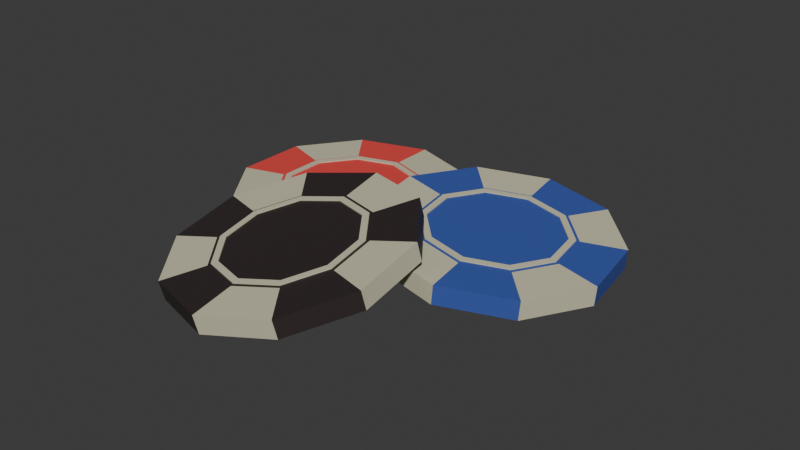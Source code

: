 # Source: poker_chips.blend  (saved by Blender 5.1.29; exported with 4.5.12 LTS)
import bpy
from mathutils import Matrix  # noqa: F401  (used for matrix-valued properties, if any)

bpy.ops.wm.read_factory_settings(use_empty=True)
scene = bpy.context.scene
scene.name = 'Scene'

# ---- collections
col_collection = bpy.data.collections.new('Collection'); scene.collection.children.link(col_collection)

# ---- materials (node trees are filled in below, after node groups)
mat_material_004 = bpy.data.materials.new('Material.004')
mat_material_003 = bpy.data.materials.new('Material.003')
mat_material_006 = bpy.data.materials.new('Material.006')
mat_material_005 = bpy.data.materials.new('Material.005')
mat_material_008 = bpy.data.materials.new('Material.008')
mat_material_007 = bpy.data.materials.new('Material.007')

# ---- material node trees
mat_material_004.use_nodes = True; mat_material_004.node_tree.nodes.clear()
_N = mat_material_004.node_tree.nodes; _L = mat_material_004.node_tree.links
n0 = _N.new('ShaderNodeBsdfPrincipled'); n0.name = 'Principled BSDF'; n0.location = (-200, 100)
n0.inputs[0].default_value = (0.6211, 0.589, 0.4184, 1.0)
n0.inputs[2].default_value = 0.5615
n1 = _N.new('ShaderNodeOutputMaterial'); n1.name = 'Material Output'; n1.location = (200, 100)
_L.new(n0.outputs[0], n1.inputs[0])
n1.is_active_output = True
mat_material_003.use_nodes = True; mat_material_003.node_tree.nodes.clear()
_N = mat_material_003.node_tree.nodes; _L = mat_material_003.node_tree.links
n0 = _N.new('ShaderNodeBsdfPrincipled'); n0.name = 'Principled BSDF'; n0.location = (-200, 100)
n0.inputs[0].default_value = (0.8, 0.06659, 0.06157, 1.0)
n0.inputs[2].default_value = 0.5923
n1 = _N.new('ShaderNodeOutputMaterial'); n1.name = 'Material Output'; n1.location = (200, 100)
_L.new(n0.outputs[0], n1.inputs[0])
n1.is_active_output = True
mat_material_006.use_nodes = True; mat_material_006.node_tree.nodes.clear()
_N = mat_material_006.node_tree.nodes; _L = mat_material_006.node_tree.links
n0 = _N.new('ShaderNodeBsdfPrincipled'); n0.name = 'Principled BSDF'; n0.location = (-200, 100)
n0.inputs[0].default_value = (0.6211, 0.589, 0.4184, 1.0)
n0.inputs[2].default_value = 0.6231
n1 = _N.new('ShaderNodeOutputMaterial'); n1.name = 'Material Output'; n1.location = (200, 100)
_L.new(n0.outputs[0], n1.inputs[0])
n1.is_active_output = True
mat_material_005.use_nodes = True; mat_material_005.node_tree.nodes.clear()
_N = mat_material_005.node_tree.nodes; _L = mat_material_005.node_tree.links
n0 = _N.new('ShaderNodeBsdfPrincipled'); n0.name = 'Principled BSDF'; n0.location = (-200, 100)
n0.inputs[0].default_value = (0.04388, 0.0928, 0.3825, 1.0)
n0.inputs[2].default_value = 0.6077
n1 = _N.new('ShaderNodeOutputMaterial'); n1.name = 'Material Output'; n1.location = (200, 100)
_L.new(n0.outputs[0], n1.inputs[0])
n1.is_active_output = True
mat_material_008.use_nodes = True; mat_material_008.node_tree.nodes.clear()
_N = mat_material_008.node_tree.nodes; _L = mat_material_008.node_tree.links
n0 = _N.new('ShaderNodeBsdfPrincipled'); n0.name = 'Principled BSDF'; n0.location = (-200, 100)
n0.inputs[0].default_value = (0.6211, 0.589, 0.4184, 1.0)
n1 = _N.new('ShaderNodeOutputMaterial'); n1.name = 'Material Output'; n1.location = (200, 100)
_L.new(n0.outputs[0], n1.inputs[0])
n1.is_active_output = True
mat_material_007.use_nodes = True; mat_material_007.node_tree.nodes.clear()
_N = mat_material_007.node_tree.nodes; _L = mat_material_007.node_tree.links
n0 = _N.new('ShaderNodeBsdfPrincipled'); n0.name = 'Principled BSDF'; n0.location = (-200, 100)
n0.inputs[0].default_value = (0.03003, 0.02152, 0.02042, 1.0)
n0.inputs[2].default_value = 0.5923
n1 = _N.new('ShaderNodeOutputMaterial'); n1.name = 'Material Output'; n1.location = (200, 100)
_L.new(n0.outputs[0], n1.inputs[0])
n1.is_active_output = True

# ---- world
world_world = bpy.data.worlds.new('World'); scene.world = world_world
world_world.use_nodes = True; world_world.node_tree.nodes.clear()
_N = world_world.node_tree.nodes; _L = world_world.node_tree.links
n0 = _N.new('ShaderNodeOutputWorld'); n0.name = 'World Output'; n0.location = (200, 100)
n1 = _N.new('ShaderNodeBackground'); n1.name = 'Background'; n1.location = (-200, 100)
n1.inputs[0].default_value = (0.05088, 0.05088, 0.05088, 1.0)
_L.new(n1.outputs[0], n0.inputs[0])
n0.is_active_output = True
world_world.color = (0.05088, 0.05088, 0.05088)
world_world.sun_shadow_jitter_overblur = 0.0

# ---- meshes
me_cylinder_001 = bpy.data.meshes.new('Cylinder.001')
me_cylinder_001.from_pydata([(0.0, 1.0, -1.0), (0.5878, 0.809, -1.0), (0.9511, 0.309, -1.0), (0.9511, -0.309, -1.0), (0.5878, -0.809, -1.0), (0.0, -1.0, -1.0), (-0.5878, -0.809, -1.0), (-0.9511, -0.309, -1.0), (-0.9511, 0.309, -1.0), (-0.5878, 0.809, -1.0), (0.0, 1.0, -11.97), (0.5878, 0.809, -11.97), (0.9511, 0.309, -11.97), (0.9511, -0.309, -11.97), (0.5878, -0.809, -11.97), (0.0, -1.0, -11.97), (-0.5878, -0.809, -11.97), (-0.9511, -0.309, -11.97), (-0.9511, 0.309, -11.97), (-0.5878, 0.809, -11.97), (0.0, 1.102, -1.019), (0.6477, 0.8915, -1.019), (1.048, 0.3405, -1.019), (1.048, -0.3405, -1.019), (0.6477, -0.8915, -1.019), (0.0, -1.102, -1.019), (-0.6477, -0.8915, -1.019), (-1.048, -0.3405, -1.019), (-1.048, 0.3405, -1.019), (-0.6477, 0.8915, -1.019), (0.6477, 0.8915, -11.95), (1.048, 0.3405, -11.95), (0.0, 1.102, -11.95), (1.048, -0.3405, -11.95), (0.6477, -0.8915, -11.95), (0.0, -1.102, -11.95), (-0.6477, -0.8915, -11.95), (-1.048, -0.3405, -11.95), (-1.048, 0.3405, -11.95), (-0.6477, 0.8915, -11.95), (0.0, 1.817, -11.82), (0.0, 1.817, -1.537), (1.068, 1.47, -11.82), (1.068, 1.47, -1.537), (1.728, 0.5615, -11.82), (1.728, 0.5615, -1.537), (1.728, -0.5615, -11.82), (1.728, -0.5615, -1.537), (1.068, -1.47, -11.82), (1.068, -1.47, -1.537), (0.0, -1.817, -11.82), (0.0, -1.817, -1.537), (-1.068, -1.47, -11.82), (-1.068, -1.47, -1.537), (-1.728, -0.5615, -11.82), (-1.728, -0.5615, -1.537), (-1.728, 0.5615, -11.82), (-1.728, 0.5615, -1.537), (-1.068, 1.47, -11.82), (-1.068, 1.47, -1.537), (0.6832, -0.9279, -1.537), (0.01177, -1.15, -1.537), (-0.6745, -0.9328, -1.537), (-1.089, -0.3651, -1.537), (-1.094, 0.3508, -1.537), (-0.6745, 0.9285, -1.537), (0.001894, 1.151, -1.537), (0.6734, 0.9334, -1.537), (1.097, -0.3545, -1.537), (1.097, 0.3587, -1.537), (1.095, -0.3587, -11.82), (1.092, 0.3579, -11.82), (0.6701, 0.9236, -11.82), (0.001562, 1.146, -11.82), (-0.6746, 0.9257, -11.82), (-1.089, 0.348, -11.82), (-1.084, -0.363, -11.82), (-0.6795, -0.9258, -11.82), (0.001836, -1.148, -11.82), (0.6684, -0.9258, -11.82), (0.0, 1.817, -11.82), (0.0, 1.817, -1.537), (1.068, 1.47, -11.82), (1.068, 1.47, -1.537), (1.728, 0.5615, -11.82), (1.728, 0.5615, -1.537), (1.728, -0.5615, -11.82), (1.728, -0.5615, -1.537), (1.068, -1.47, -11.82), (1.068, -1.47, -1.537), (0.0, -1.817, -11.82), (0.0, -1.817, -1.537), (-1.068, -1.47, -11.82), (-1.068, -1.47, -1.537), (-1.728, -0.5615, -11.82), (-1.728, -0.5615, -1.537), (-1.728, 0.5615, -11.82), (-1.728, 0.5615, -1.537), (-1.068, 1.47, -11.82), (-1.068, 1.47, -1.537), (0.6832, -0.9279, -1.537), (0.01177, -1.15, -1.537), (-0.6745, -0.9328, -1.537), (-1.089, -0.3651, -1.537), (-1.094, 0.3508, -1.537), (-0.6745, 0.9285, -1.537), (0.001894, 1.151, -1.537), (0.6734, 0.9334, -1.537), (1.097, -0.3545, -1.537), (1.097, 0.3587, -1.537), (1.095, -0.3587, -11.82), (1.092, 0.3579, -11.82), (0.6701, 0.9236, -11.82), (0.001562, 1.146, -11.82), (-0.6746, 0.9257, -11.82), (-1.089, 0.348, -11.82), (-1.084, -0.363, -11.82), (-0.6795, -0.9258, -11.82), (0.001836, -1.148, -11.82), (0.6684, -0.9258, -11.82)], [], [(6, 16, 17, 7), (1, 11, 12, 2), (4, 14, 15, 5), (9, 19, 10, 0), (2, 12, 13, 3), (7, 17, 18, 8), (0, 10, 11, 1), (5, 15, 16, 6), (3, 13, 14, 4), (8, 18, 19, 9), (26, 27, 37, 36), (21, 22, 31, 30), (24, 25, 35, 34), (29, 20, 32, 39), (22, 23, 33, 31), (27, 28, 38, 37), (20, 21, 30, 32), (25, 26, 36, 35), (23, 24, 34, 33), (28, 29, 39, 38), (4, 5, 25, 24), (18, 17, 37, 38), (11, 10, 32, 30), (5, 6, 26, 25), (19, 18, 38, 39), (12, 11, 30, 31), (6, 7, 27, 26), (10, 19, 39, 32), (13, 12, 31, 33), (7, 8, 28, 27), (0, 1, 21, 20), (14, 13, 33, 34), (8, 9, 29, 28), (1, 2, 22, 21), (15, 14, 34, 35), (9, 0, 20, 29), (2, 3, 23, 22), (16, 15, 35, 36), (3, 4, 24, 23), (17, 16, 36, 37), (40, 41, 43, 42), (44, 45, 47, 46), (48, 49, 51, 50), (52, 53, 55, 54), (56, 57, 59, 58), (49, 60, 61, 51), (53, 62, 63, 55), (57, 64, 65, 59), (41, 66, 67, 43), (45, 69, 68, 47), (46, 70, 71, 44), (42, 72, 73, 40), (58, 74, 75, 56), (54, 76, 77, 52), (50, 78, 79, 48), (82, 83, 85, 84), (86, 87, 89, 88), (90, 91, 93, 92), (94, 95, 97, 96), (83, 107, 106, 81, 99, 105, 104, 97, 95, 103, 102, 93, 91, 101, 100, 89, 87, 108, 109, 85), (98, 99, 81, 80), (80, 113, 112, 82, 84, 111, 110, 86, 88, 119, 118, 90, 92, 117, 116, 94, 96, 115, 114, 98)])
me_cylinder_001.polygons.foreach_set('material_index', [0, 0, 0, 0, 0, 0, 0, 0, 0, 0, 0, 0, 0, 0, 0, 0, 0, 0, 0, 0, 0, 0, 0, 0, 0, 0, 0, 0, 0, 0, 0, 0, 0, 0, 0, 0, 0, 0, 0, 0, 0, 0, 0, 0, 0, 0, 0, 0, 0, 0, 0, 0, 0, 0, 0, 1, 1, 1, 1, 1, 1, 1])
_uv = me_cylinder_001.uv_layers.new(name='UVMap')
_uv.uv.foreach_set('vector', [0.4, 0.5, 0.4, 0.5, 0.3, 0.5, 0.3, 0.5, 0.9, 0.5, 0.9, 0.5, 0.8, 0.5, 0.8, 0.5, 0.6, 0.5, 0.6, 0.5, 0.5, 0.5, 0.5, 0.5, 0.1, 0.5, 0.1, 0.5, -7.451e-08, 0.5, -7.451e-08, 0.5, 0.8, 0.5, 0.8, 0.5, 0.7, 0.5, 0.7, 0.5, 0.3, 0.5, 0.3, 0.5, 0.2, 0.5, 0.2, 0.5, 1.0, 0.5, 1.0, 0.5, 0.9, 0.5, 0.9, 0.5, 0.5, 0.5, 0.5, 0.5, 0.4, 0.5, 0.4, 0.5, 0.7, 0.5, 0.7, 0.5, 0.6, 0.5, 0.6, 0.5, 0.2, 0.5, 0.2, 0.5, 0.1, 0.5, 0.1, 0.5, 0.4, 0.5, 0.3, 0.5, 0.3, 0.5, 0.4, 0.5, 0.9, 0.5, 0.8, 0.5, 0.8, 0.5, 0.9, 0.5, 0.6, 0.5, 0.5, 0.5, 0.5, 0.5, 0.6, 0.5, 0.1, 0.5, -7.451e-08, 0.5, -7.451e-08, 0.5, 0.1, 0.5, 0.8, 0.5, 0.7, 0.5, 0.7, 0.5, 0.8, 0.5, 0.3, 0.5, 0.2, 0.5, 0.2, 0.5, 0.3, 0.5, 1.0, 0.5, 0.9, 0.5, 0.9, 0.5, 1.0, 0.5, 0.5, 0.5, 0.4, 0.5, 0.4, 0.5, 0.5, 0.5, 0.7, 0.5, 0.6, 0.5, 0.6, 0.5, 0.7, 0.5, 0.2, 0.5, 0.1, 0.5, 0.1, 0.5, 0.2, 0.5, 0.6, 0.5, 0.5, 0.5, 0.5, 0.5, 0.6, 0.5, 0.2, 0.5, 0.3, 0.5, 0.3, 0.5, 0.2, 0.5, 0.9, 0.5, 1.0, 0.5, 1.0, 0.5, 0.9, 0.5, 0.5, 0.5, 0.4, 0.5, 0.4, 0.5, 0.5, 0.5, 0.1, 0.5, 0.2, 0.5, 0.2, 0.5, 0.1, 0.5, 0.8, 0.5, 0.9, 0.5, 0.9, 0.5, 0.8, 0.5, 0.4, 0.5, 0.3, 0.5, 0.3, 0.5, 0.4, 0.5, -7.451e-08, 0.5, 0.1, 0.5, 0.1, 0.5, -7.451e-08, 0.5, 0.7, 0.5, 0.8, 0.5, 0.8, 0.5, 0.7, 0.5, 0.3, 0.5, 0.2, 0.5, 0.2, 0.5, 0.3, 0.5, 1.0, 0.5, 0.9, 0.5, 0.9, 0.5, 1.0, 0.5, 0.6, 0.5, 0.7, 0.5, 0.7, 0.5, 0.6, 0.5, 0.2, 0.5, 0.1, 0.5, 0.1, 0.5, 0.2, 0.5, 0.9, 0.5, 0.8, 0.5, 0.8, 0.5, 0.9, 0.5, 0.5, 0.5, 0.6, 0.5, 0.6, 0.5, 0.5, 0.5, 0.1, 0.5, -7.451e-08, 0.5, -7.451e-08, 0.5, 0.1, 0.5, 0.8, 0.5, 0.7, 0.5, 0.7, 0.5, 0.8, 0.5, 0.4, 0.5, 0.5, 0.5, 0.5, 0.5, 0.4, 0.5, 0.7, 0.5, 0.6, 0.5, 0.6, 0.5, 0.7, 0.5, 0.3, 0.5, 0.4, 0.5, 0.4, 0.5, 0.3, 0.5, 1.0, 0.5, 1.0, 1.0, 0.9, 1.0, 0.9, 0.5, 0.8, 0.5, 0.8, 1.0, 0.7, 1.0, 0.7, 0.5, 0.6, 0.5, 0.6, 1.0, 0.5, 1.0, 0.5, 0.5, 0.4, 0.5, 0.4, 1.0, 0.3, 1.0, 0.3, 0.5, 0.2, 0.5, 0.2, 1.0, 0.1, 1.0, 0.1, 0.5, 0.3911, 0.05584, 0.3402, 0.1275, 0.2516, 0.09811, 0.25, 0.01, 0.1089, 0.05584, 0.1609, 0.1268, 0.1061, 0.2018, 0.02175, 0.1758, 0.02175, 0.3242, 0.1055, 0.2963, 0.1609, 0.3726, 0.1089, 0.4442, 0.25, 0.49, 0.2503, 0.402, 0.3389, 0.3733, 0.3911, 0.4442, 0.4783, 0.3242, 0.3949, 0.2974, 0.3949, 0.2032, 0.4783, 0.1758, 0.9783, 0.1758, 0.8947, 0.2026, 0.8942, 0.2973, 0.9783, 0.3242, 0.8911, 0.4442, 0.8385, 0.372, 0.7502, 0.4014, 0.75, 0.49, 0.6089, 0.4442, 0.6609, 0.3723, 0.6061, 0.296, 0.5217, 0.3242, 0.5217, 0.1758, 0.6068, 0.2021, 0.6603, 0.1277, 0.6089, 0.05584, 0.75, 0.01, 0.7502, 0.09838, 0.8383, 0.1277, 0.8911, 0.05584, 0.9, 0.5, 0.9, 1.0, 0.8, 1.0, 0.8, 0.5, 0.7, 0.5, 0.7, 1.0, 0.6, 1.0, 0.6, 0.5, 0.5, 0.5, 0.5, 1.0, 0.4, 1.0, 0.4, 0.5, 0.3, 0.5, 0.3, 1.0, 0.2, 1.0, 0.2, 0.5, 0.3911, 0.4442, 0.3389, 0.3733, 0.2503, 0.402, 0.25, 0.49, 0.1089, 0.4442, 0.1609, 0.3726, 0.1055, 0.2963, 0.02175, 0.3242, 0.02175, 0.1758, 0.1061, 0.2018, 0.1609, 0.1268, 0.1089, 0.05584, 0.25, 0.01, 0.2516, 0.09811, 0.3402, 0.1275, 0.3911, 0.05584, 0.4783, 0.1758, 0.3949, 0.2032, 0.3949, 0.2974, 0.4783, 0.3242, 0.1, 0.5, 0.1, 1.0, -7.451e-08, 1.0, -7.451e-08, 0.5, 0.75, 0.49, 0.7502, 0.4014, 0.8385, 0.372, 0.8911, 0.4442, 0.9783, 0.3242, 0.8942, 0.2973, 0.8947, 0.2026, 0.9783, 0.1758, 0.8911, 0.05584, 0.8383, 0.1277, 0.7502, 0.09838, 0.75, 0.01, 0.6089, 0.05584, 0.6603, 0.1277, 0.6068, 0.2021, 0.5217, 0.1758, 0.5217, 0.3242, 0.6061, 0.296, 0.6609, 0.3723, 0.6089, 0.4442])
me_cylinder_001.materials.append(mat_material_004)
me_cylinder_001.materials.append(mat_material_003)
me_cylinder_001.update()
me_cylinder_004 = bpy.data.meshes.new('Cylinder.004')
me_cylinder_004.from_pydata([(0.0, 1.0, -1.0), (0.5878, 0.809, -1.0), (0.9511, 0.309, -1.0), (0.9511, -0.309, -1.0), (0.5878, -0.809, -1.0), (0.0, -1.0, -1.0), (-0.5878, -0.809, -1.0), (-0.9511, -0.309, -1.0), (-0.9511, 0.309, -1.0), (-0.5878, 0.809, -1.0), (0.0, 1.0, -11.97), (0.5878, 0.809, -11.97), (0.9511, 0.309, -11.97), (0.9511, -0.309, -11.97), (0.5878, -0.809, -11.97), (0.0, -1.0, -11.97), (-0.5878, -0.809, -11.97), (-0.9511, -0.309, -11.97), (-0.9511, 0.309, -11.97), (-0.5878, 0.809, -11.97), (0.0, 1.102, -1.019), (0.6477, 0.8915, -1.019), (1.048, 0.3405, -1.019), (1.048, -0.3405, -1.019), (0.6477, -0.8915, -1.019), (0.0, -1.102, -1.019), (-0.6477, -0.8915, -1.019), (-1.048, -0.3405, -1.019), (-1.048, 0.3405, -1.019), (-0.6477, 0.8915, -1.019), (0.6477, 0.8915, -11.95), (1.048, 0.3405, -11.95), (0.0, 1.102, -11.95), (1.048, -0.3405, -11.95), (0.6477, -0.8915, -11.95), (0.0, -1.102, -11.95), (-0.6477, -0.8915, -11.95), (-1.048, -0.3405, -11.95), (-1.048, 0.3405, -11.95), (-0.6477, 0.8915, -11.95), (0.0, 1.817, -11.82), (0.0, 1.817, -1.537), (1.068, 1.47, -11.82), (1.068, 1.47, -1.537), (1.728, 0.5615, -11.82), (1.728, 0.5615, -1.537), (1.728, -0.5615, -11.82), (1.728, -0.5615, -1.537), (1.068, -1.47, -11.82), (1.068, -1.47, -1.537), (0.0, -1.817, -11.82), (0.0, -1.817, -1.537), (-1.068, -1.47, -11.82), (-1.068, -1.47, -1.537), (-1.728, -0.5615, -11.82), (-1.728, -0.5615, -1.537), (-1.728, 0.5615, -11.82), (-1.728, 0.5615, -1.537), (-1.068, 1.47, -11.82), (-1.068, 1.47, -1.537), (0.6832, -0.9279, -1.537), (0.01177, -1.15, -1.537), (-0.6745, -0.9328, -1.537), (-1.089, -0.3651, -1.537), (-1.094, 0.3508, -1.537), (-0.6745, 0.9285, -1.537), (0.001894, 1.151, -1.537), (0.6734, 0.9334, -1.537), (1.097, -0.3545, -1.537), (1.097, 0.3587, -1.537), (1.095, -0.3587, -11.82), (1.092, 0.3579, -11.82), (0.6701, 0.9236, -11.82), (0.001562, 1.146, -11.82), (-0.6746, 0.9257, -11.82), (-1.089, 0.348, -11.82), (-1.084, -0.363, -11.82), (-0.6795, -0.9258, -11.82), (0.001836, -1.148, -11.82), (0.6684, -0.9258, -11.82), (0.0, 1.817, -11.82), (0.0, 1.817, -1.537), (1.068, 1.47, -11.82), (1.068, 1.47, -1.537), (1.728, 0.5615, -11.82), (1.728, 0.5615, -1.537), (1.728, -0.5615, -11.82), (1.728, -0.5615, -1.537), (1.068, -1.47, -11.82), (1.068, -1.47, -1.537), (0.0, -1.817, -11.82), (0.0, -1.817, -1.537), (-1.068, -1.47, -11.82), (-1.068, -1.47, -1.537), (-1.728, -0.5615, -11.82), (-1.728, -0.5615, -1.537), (-1.728, 0.5615, -11.82), (-1.728, 0.5615, -1.537), (-1.068, 1.47, -11.82), (-1.068, 1.47, -1.537), (0.6832, -0.9279, -1.537), (0.01177, -1.15, -1.537), (-0.6745, -0.9328, -1.537), (-1.089, -0.3651, -1.537), (-1.094, 0.3508, -1.537), (-0.6745, 0.9285, -1.537), (0.001894, 1.151, -1.537), (0.6734, 0.9334, -1.537), (1.097, -0.3545, -1.537), (1.097, 0.3587, -1.537), (1.095, -0.3587, -11.82), (1.092, 0.3579, -11.82), (0.6701, 0.9236, -11.82), (0.001562, 1.146, -11.82), (-0.6746, 0.9257, -11.82), (-1.089, 0.348, -11.82), (-1.084, -0.363, -11.82), (-0.6795, -0.9258, -11.82), (0.001836, -1.148, -11.82), (0.6684, -0.9258, -11.82)], [], [(6, 16, 17, 7), (1, 11, 12, 2), (4, 14, 15, 5), (9, 19, 10, 0), (2, 12, 13, 3), (7, 17, 18, 8), (0, 10, 11, 1), (5, 15, 16, 6), (3, 13, 14, 4), (8, 18, 19, 9), (26, 27, 37, 36), (21, 22, 31, 30), (24, 25, 35, 34), (29, 20, 32, 39), (22, 23, 33, 31), (27, 28, 38, 37), (20, 21, 30, 32), (25, 26, 36, 35), (23, 24, 34, 33), (28, 29, 39, 38), (4, 5, 25, 24), (18, 17, 37, 38), (11, 10, 32, 30), (5, 6, 26, 25), (19, 18, 38, 39), (12, 11, 30, 31), (6, 7, 27, 26), (10, 19, 39, 32), (13, 12, 31, 33), (7, 8, 28, 27), (0, 1, 21, 20), (14, 13, 33, 34), (8, 9, 29, 28), (1, 2, 22, 21), (15, 14, 34, 35), (9, 0, 20, 29), (2, 3, 23, 22), (16, 15, 35, 36), (3, 4, 24, 23), (17, 16, 36, 37), (42, 43, 45, 44), (46, 47, 49, 48), (50, 51, 53, 52), (54, 55, 57, 56), (43, 67, 66, 41, 59, 65, 64, 57, 55, 63, 62, 53, 51, 61, 60, 49, 47, 68, 69, 45), (58, 59, 41, 40), (40, 73, 72, 42, 44, 71, 70, 46, 48, 79, 78, 50, 52, 77, 76, 54, 56, 75, 74, 58), (80, 81, 83, 82), (84, 85, 87, 86), (88, 89, 91, 90), (92, 93, 95, 94), (96, 97, 99, 98), (89, 100, 101, 91), (93, 102, 103, 95), (97, 104, 105, 99), (81, 106, 107, 83), (85, 109, 108, 87), (86, 110, 111, 84), (82, 112, 113, 80), (98, 114, 115, 96), (94, 116, 117, 92), (90, 118, 119, 88)])
me_cylinder_004.polygons.foreach_set('material_index', [0, 0, 0, 0, 0, 0, 0, 0, 0, 0, 0, 0, 0, 0, 0, 0, 0, 0, 0, 0, 0, 0, 0, 0, 0, 0, 0, 0, 0, 0, 0, 0, 0, 0, 0, 0, 0, 0, 0, 0, 1, 1, 1, 1, 1, 1, 1, 0, 0, 0, 0, 0, 0, 0, 0, 0, 0, 0, 0, 0, 0, 0])
_uv = me_cylinder_004.uv_layers.new(name='UVMap')
_uv.uv.foreach_set('vector', [0.4, 0.5, 0.4, 0.5, 0.3, 0.5, 0.3, 0.5, 0.9, 0.5, 0.9, 0.5, 0.8, 0.5, 0.8, 0.5, 0.6, 0.5, 0.6, 0.5, 0.5, 0.5, 0.5, 0.5, 0.1, 0.5, 0.1, 0.5, -7.451e-08, 0.5, -7.451e-08, 0.5, 0.8, 0.5, 0.8, 0.5, 0.7, 0.5, 0.7, 0.5, 0.3, 0.5, 0.3, 0.5, 0.2, 0.5, 0.2, 0.5, 1.0, 0.5, 1.0, 0.5, 0.9, 0.5, 0.9, 0.5, 0.5, 0.5, 0.5, 0.5, 0.4, 0.5, 0.4, 0.5, 0.7, 0.5, 0.7, 0.5, 0.6, 0.5, 0.6, 0.5, 0.2, 0.5, 0.2, 0.5, 0.1, 0.5, 0.1, 0.5, 0.4, 0.5, 0.3, 0.5, 0.3, 0.5, 0.4, 0.5, 0.9, 0.5, 0.8, 0.5, 0.8, 0.5, 0.9, 0.5, 0.6, 0.5, 0.5, 0.5, 0.5, 0.5, 0.6, 0.5, 0.1, 0.5, -7.451e-08, 0.5, -7.451e-08, 0.5, 0.1, 0.5, 0.8, 0.5, 0.7, 0.5, 0.7, 0.5, 0.8, 0.5, 0.3, 0.5, 0.2, 0.5, 0.2, 0.5, 0.3, 0.5, 1.0, 0.5, 0.9, 0.5, 0.9, 0.5, 1.0, 0.5, 0.5, 0.5, 0.4, 0.5, 0.4, 0.5, 0.5, 0.5, 0.7, 0.5, 0.6, 0.5, 0.6, 0.5, 0.7, 0.5, 0.2, 0.5, 0.1, 0.5, 0.1, 0.5, 0.2, 0.5, 0.6, 0.5, 0.5, 0.5, 0.5, 0.5, 0.6, 0.5, 0.2, 0.5, 0.3, 0.5, 0.3, 0.5, 0.2, 0.5, 0.9, 0.5, 1.0, 0.5, 1.0, 0.5, 0.9, 0.5, 0.5, 0.5, 0.4, 0.5, 0.4, 0.5, 0.5, 0.5, 0.1, 0.5, 0.2, 0.5, 0.2, 0.5, 0.1, 0.5, 0.8, 0.5, 0.9, 0.5, 0.9, 0.5, 0.8, 0.5, 0.4, 0.5, 0.3, 0.5, 0.3, 0.5, 0.4, 0.5, -7.451e-08, 0.5, 0.1, 0.5, 0.1, 0.5, -7.451e-08, 0.5, 0.7, 0.5, 0.8, 0.5, 0.8, 0.5, 0.7, 0.5, 0.3, 0.5, 0.2, 0.5, 0.2, 0.5, 0.3, 0.5, 1.0, 0.5, 0.9, 0.5, 0.9, 0.5, 1.0, 0.5, 0.6, 0.5, 0.7, 0.5, 0.7, 0.5, 0.6, 0.5, 0.2, 0.5, 0.1, 0.5, 0.1, 0.5, 0.2, 0.5, 0.9, 0.5, 0.8, 0.5, 0.8, 0.5, 0.9, 0.5, 0.5, 0.5, 0.6, 0.5, 0.6, 0.5, 0.5, 0.5, 0.1, 0.5, -7.451e-08, 0.5, -7.451e-08, 0.5, 0.1, 0.5, 0.8, 0.5, 0.7, 0.5, 0.7, 0.5, 0.8, 0.5, 0.4, 0.5, 0.5, 0.5, 0.5, 0.5, 0.4, 0.5, 0.7, 0.5, 0.6, 0.5, 0.6, 0.5, 0.7, 0.5, 0.3, 0.5, 0.4, 0.5, 0.4, 0.5, 0.3, 0.5, 0.9, 0.5, 0.9, 1.0, 0.8, 1.0, 0.8, 0.5, 0.7, 0.5, 0.7, 1.0, 0.6, 1.0, 0.6, 0.5, 0.5, 0.5, 0.5, 1.0, 0.4, 1.0, 0.4, 0.5, 0.3, 0.5, 0.3, 1.0, 0.2, 1.0, 0.2, 0.5, 0.3911, 0.4442, 0.3389, 0.3733, 0.2503, 0.402, 0.25, 0.49, 0.1089, 0.4442, 0.1609, 0.3726, 0.1055, 0.2963, 0.02175, 0.3242, 0.02175, 0.1758, 0.1061, 0.2018, 0.1609, 0.1268, 0.1089, 0.05584, 0.25, 0.01, 0.2516, 0.09811, 0.3402, 0.1275, 0.3911, 0.05584, 0.4783, 0.1758, 0.3949, 0.2032, 0.3949, 0.2974, 0.4783, 0.3242, 0.1, 0.5, 0.1, 1.0, -7.451e-08, 1.0, -7.451e-08, 0.5, 0.75, 0.49, 0.7502, 0.4014, 0.8385, 0.372, 0.8911, 0.4442, 0.9783, 0.3242, 0.8942, 0.2973, 0.8947, 0.2026, 0.9783, 0.1758, 0.8911, 0.05584, 0.8383, 0.1277, 0.7502, 0.09838, 0.75, 0.01, 0.6089, 0.05584, 0.6603, 0.1277, 0.6068, 0.2021, 0.5217, 0.1758, 0.5217, 0.3242, 0.6061, 0.296, 0.6609, 0.3723, 0.6089, 0.4442, 1.0, 0.5, 1.0, 1.0, 0.9, 1.0, 0.9, 0.5, 0.8, 0.5, 0.8, 1.0, 0.7, 1.0, 0.7, 0.5, 0.6, 0.5, 0.6, 1.0, 0.5, 1.0, 0.5, 0.5, 0.4, 0.5, 0.4, 1.0, 0.3, 1.0, 0.3, 0.5, 0.2, 0.5, 0.2, 1.0, 0.1, 1.0, 0.1, 0.5, 0.3911, 0.05584, 0.3402, 0.1275, 0.2516, 0.09811, 0.25, 0.01, 0.1089, 0.05584, 0.1609, 0.1268, 0.1061, 0.2018, 0.02175, 0.1758, 0.02175, 0.3242, 0.1055, 0.2963, 0.1609, 0.3726, 0.1089, 0.4442, 0.25, 0.49, 0.2503, 0.402, 0.3389, 0.3733, 0.3911, 0.4442, 0.4783, 0.3242, 0.3949, 0.2974, 0.3949, 0.2032, 0.4783, 0.1758, 0.9783, 0.1758, 0.8947, 0.2026, 0.8942, 0.2973, 0.9783, 0.3242, 0.8911, 0.4442, 0.8385, 0.372, 0.7502, 0.4014, 0.75, 0.49, 0.6089, 0.4442, 0.6609, 0.3723, 0.6061, 0.296, 0.5217, 0.3242, 0.5217, 0.1758, 0.6068, 0.2021, 0.6603, 0.1277, 0.6089, 0.05584, 0.75, 0.01, 0.7502, 0.09838, 0.8383, 0.1277, 0.8911, 0.05584])
me_cylinder_004.materials.append(mat_material_006)
me_cylinder_004.materials.append(mat_material_005)
me_cylinder_004.update()
me_cylinder_007 = bpy.data.meshes.new('Cylinder.007')
me_cylinder_007.from_pydata([(0.0, 1.0, -1.0), (0.5878, 0.809, -1.0), (0.9511, 0.309, -1.0), (0.9511, -0.309, -1.0), (0.5878, -0.809, -1.0), (0.0, -1.0, -1.0), (-0.5878, -0.809, -1.0), (-0.9511, -0.309, -1.0), (-0.9511, 0.309, -1.0), (-0.5878, 0.809, -1.0), (0.0, 1.0, -11.97), (0.5878, 0.809, -11.97), (0.9511, 0.309, -11.97), (0.9511, -0.309, -11.97), (0.5878, -0.809, -11.97), (0.0, -1.0, -11.97), (-0.5878, -0.809, -11.97), (-0.9511, -0.309, -11.97), (-0.9511, 0.309, -11.97), (-0.5878, 0.809, -11.97), (0.0, 1.102, -1.019), (0.6477, 0.8915, -1.019), (1.048, 0.3405, -1.019), (1.048, -0.3405, -1.019), (0.6477, -0.8915, -1.019), (0.0, -1.102, -1.019), (-0.6477, -0.8915, -1.019), (-1.048, -0.3405, -1.019), (-1.048, 0.3405, -1.019), (-0.6477, 0.8915, -1.019), (0.6477, 0.8915, -11.95), (1.048, 0.3405, -11.95), (0.0, 1.102, -11.95), (1.048, -0.3405, -11.95), (0.6477, -0.8915, -11.95), (0.0, -1.102, -11.95), (-0.6477, -0.8915, -11.95), (-1.048, -0.3405, -11.95), (-1.048, 0.3405, -11.95), (-0.6477, 0.8915, -11.95), (0.0, 1.817, -11.82), (0.0, 1.817, -1.537), (1.068, 1.47, -11.82), (1.068, 1.47, -1.537), (1.728, 0.5615, -11.82), (1.728, 0.5615, -1.537), (1.728, -0.5615, -11.82), (1.728, -0.5615, -1.537), (1.068, -1.47, -11.82), (1.068, -1.47, -1.537), (0.0, -1.817, -11.82), (0.0, -1.817, -1.537), (-1.068, -1.47, -11.82), (-1.068, -1.47, -1.537), (-1.728, -0.5615, -11.82), (-1.728, -0.5615, -1.537), (-1.728, 0.5615, -11.82), (-1.728, 0.5615, -1.537), (-1.068, 1.47, -11.82), (-1.068, 1.47, -1.537), (0.6832, -0.9279, -1.537), (0.01177, -1.15, -1.537), (-0.6745, -0.9328, -1.537), (-1.089, -0.3651, -1.537), (-1.094, 0.3508, -1.537), (-0.6745, 0.9285, -1.537), (0.001894, 1.151, -1.537), (0.6734, 0.9334, -1.537), (1.097, -0.3545, -1.537), (1.097, 0.3587, -1.537), (1.095, -0.3587, -11.82), (1.092, 0.3579, -11.82), (0.6701, 0.9236, -11.82), (0.001562, 1.146, -11.82), (-0.6746, 0.9257, -11.82), (-1.089, 0.348, -11.82), (-1.084, -0.363, -11.82), (-0.6795, -0.9258, -11.82), (0.001836, -1.148, -11.82), (0.6684, -0.9258, -11.82), (0.0, 1.817, -11.82), (0.0, 1.817, -1.537), (1.068, 1.47, -11.82), (1.068, 1.47, -1.537), (1.728, 0.5615, -11.82), (1.728, 0.5615, -1.537), (1.728, -0.5615, -11.82), (1.728, -0.5615, -1.537), (1.068, -1.47, -11.82), (1.068, -1.47, -1.537), (0.0, -1.817, -11.82), (0.0, -1.817, -1.537), (-1.068, -1.47, -11.82), (-1.068, -1.47, -1.537), (-1.728, -0.5615, -11.82), (-1.728, -0.5615, -1.537), (-1.728, 0.5615, -11.82), (-1.728, 0.5615, -1.537), (-1.068, 1.47, -11.82), (-1.068, 1.47, -1.537), (0.6832, -0.9279, -1.537), (0.01177, -1.15, -1.537), (-0.6745, -0.9328, -1.537), (-1.089, -0.3651, -1.537), (-1.094, 0.3508, -1.537), (-0.6745, 0.9285, -1.537), (0.001894, 1.151, -1.537), (0.6734, 0.9334, -1.537), (1.097, -0.3545, -1.537), (1.097, 0.3587, -1.537), (1.095, -0.3587, -11.82), (1.092, 0.3579, -11.82), (0.6701, 0.9236, -11.82), (0.001562, 1.146, -11.82), (-0.6746, 0.9257, -11.82), (-1.089, 0.348, -11.82), (-1.084, -0.363, -11.82), (-0.6795, -0.9258, -11.82), (0.001836, -1.148, -11.82), (0.6684, -0.9258, -11.82)], [], [(6, 16, 17, 7), (1, 11, 12, 2), (4, 14, 15, 5), (9, 19, 10, 0), (2, 12, 13, 3), (7, 17, 18, 8), (0, 10, 11, 1), (5, 15, 16, 6), (3, 13, 14, 4), (8, 18, 19, 9), (26, 27, 37, 36), (21, 22, 31, 30), (24, 25, 35, 34), (29, 20, 32, 39), (22, 23, 33, 31), (27, 28, 38, 37), (20, 21, 30, 32), (25, 26, 36, 35), (23, 24, 34, 33), (28, 29, 39, 38), (4, 5, 25, 24), (18, 17, 37, 38), (11, 10, 32, 30), (5, 6, 26, 25), (19, 18, 38, 39), (12, 11, 30, 31), (6, 7, 27, 26), (10, 19, 39, 32), (13, 12, 31, 33), (7, 8, 28, 27), (0, 1, 21, 20), (14, 13, 33, 34), (8, 9, 29, 28), (1, 2, 22, 21), (15, 14, 34, 35), (9, 0, 20, 29), (2, 3, 23, 22), (16, 15, 35, 36), (3, 4, 24, 23), (17, 16, 36, 37), (42, 43, 45, 44), (46, 47, 49, 48), (50, 51, 53, 52), (54, 55, 57, 56), (43, 67, 66, 41, 59, 65, 64, 57, 55, 63, 62, 53, 51, 61, 60, 49, 47, 68, 69, 45), (58, 59, 41, 40), (40, 73, 72, 42, 44, 71, 70, 46, 48, 79, 78, 50, 52, 77, 76, 54, 56, 75, 74, 58), (80, 81, 83, 82), (84, 85, 87, 86), (88, 89, 91, 90), (92, 93, 95, 94), (96, 97, 99, 98), (89, 100, 101, 91), (93, 102, 103, 95), (97, 104, 105, 99), (81, 106, 107, 83), (85, 109, 108, 87), (86, 110, 111, 84), (82, 112, 113, 80), (98, 114, 115, 96), (94, 116, 117, 92), (90, 118, 119, 88)])
me_cylinder_007.polygons.foreach_set('material_index', [0, 0, 0, 0, 0, 0, 0, 0, 0, 0, 0, 0, 0, 0, 0, 0, 0, 0, 0, 0, 0, 0, 0, 0, 0, 0, 0, 0, 0, 0, 0, 0, 0, 0, 0, 0, 0, 0, 0, 0, 1, 1, 1, 1, 1, 1, 1, 0, 0, 0, 0, 0, 0, 0, 0, 0, 0, 0, 0, 0, 0, 0])
_uv = me_cylinder_007.uv_layers.new(name='UVMap')
_uv.uv.foreach_set('vector', [0.4, 0.5, 0.4, 0.5, 0.3, 0.5, 0.3, 0.5, 0.9, 0.5, 0.9, 0.5, 0.8, 0.5, 0.8, 0.5, 0.6, 0.5, 0.6, 0.5, 0.5, 0.5, 0.5, 0.5, 0.1, 0.5, 0.1, 0.5, -7.451e-08, 0.5, -7.451e-08, 0.5, 0.8, 0.5, 0.8, 0.5, 0.7, 0.5, 0.7, 0.5, 0.3, 0.5, 0.3, 0.5, 0.2, 0.5, 0.2, 0.5, 1.0, 0.5, 1.0, 0.5, 0.9, 0.5, 0.9, 0.5, 0.5, 0.5, 0.5, 0.5, 0.4, 0.5, 0.4, 0.5, 0.7, 0.5, 0.7, 0.5, 0.6, 0.5, 0.6, 0.5, 0.2, 0.5, 0.2, 0.5, 0.1, 0.5, 0.1, 0.5, 0.4, 0.5, 0.3, 0.5, 0.3, 0.5, 0.4, 0.5, 0.9, 0.5, 0.8, 0.5, 0.8, 0.5, 0.9, 0.5, 0.6, 0.5, 0.5, 0.5, 0.5, 0.5, 0.6, 0.5, 0.1, 0.5, -7.451e-08, 0.5, -7.451e-08, 0.5, 0.1, 0.5, 0.8, 0.5, 0.7, 0.5, 0.7, 0.5, 0.8, 0.5, 0.3, 0.5, 0.2, 0.5, 0.2, 0.5, 0.3, 0.5, 1.0, 0.5, 0.9, 0.5, 0.9, 0.5, 1.0, 0.5, 0.5, 0.5, 0.4, 0.5, 0.4, 0.5, 0.5, 0.5, 0.7, 0.5, 0.6, 0.5, 0.6, 0.5, 0.7, 0.5, 0.2, 0.5, 0.1, 0.5, 0.1, 0.5, 0.2, 0.5, 0.6, 0.5, 0.5, 0.5, 0.5, 0.5, 0.6, 0.5, 0.2, 0.5, 0.3, 0.5, 0.3, 0.5, 0.2, 0.5, 0.9, 0.5, 1.0, 0.5, 1.0, 0.5, 0.9, 0.5, 0.5, 0.5, 0.4, 0.5, 0.4, 0.5, 0.5, 0.5, 0.1, 0.5, 0.2, 0.5, 0.2, 0.5, 0.1, 0.5, 0.8, 0.5, 0.9, 0.5, 0.9, 0.5, 0.8, 0.5, 0.4, 0.5, 0.3, 0.5, 0.3, 0.5, 0.4, 0.5, -7.451e-08, 0.5, 0.1, 0.5, 0.1, 0.5, -7.451e-08, 0.5, 0.7, 0.5, 0.8, 0.5, 0.8, 0.5, 0.7, 0.5, 0.3, 0.5, 0.2, 0.5, 0.2, 0.5, 0.3, 0.5, 1.0, 0.5, 0.9, 0.5, 0.9, 0.5, 1.0, 0.5, 0.6, 0.5, 0.7, 0.5, 0.7, 0.5, 0.6, 0.5, 0.2, 0.5, 0.1, 0.5, 0.1, 0.5, 0.2, 0.5, 0.9, 0.5, 0.8, 0.5, 0.8, 0.5, 0.9, 0.5, 0.5, 0.5, 0.6, 0.5, 0.6, 0.5, 0.5, 0.5, 0.1, 0.5, -7.451e-08, 0.5, -7.451e-08, 0.5, 0.1, 0.5, 0.8, 0.5, 0.7, 0.5, 0.7, 0.5, 0.8, 0.5, 0.4, 0.5, 0.5, 0.5, 0.5, 0.5, 0.4, 0.5, 0.7, 0.5, 0.6, 0.5, 0.6, 0.5, 0.7, 0.5, 0.3, 0.5, 0.4, 0.5, 0.4, 0.5, 0.3, 0.5, 0.9, 0.5, 0.9, 1.0, 0.8, 1.0, 0.8, 0.5, 0.7, 0.5, 0.7, 1.0, 0.6, 1.0, 0.6, 0.5, 0.5, 0.5, 0.5, 1.0, 0.4, 1.0, 0.4, 0.5, 0.3, 0.5, 0.3, 1.0, 0.2, 1.0, 0.2, 0.5, 0.3911, 0.4442, 0.3389, 0.3733, 0.2503, 0.402, 0.25, 0.49, 0.1089, 0.4442, 0.1609, 0.3726, 0.1055, 0.2963, 0.02175, 0.3242, 0.02175, 0.1758, 0.1061, 0.2018, 0.1609, 0.1268, 0.1089, 0.05584, 0.25, 0.01, 0.2516, 0.09811, 0.3402, 0.1275, 0.3911, 0.05584, 0.4783, 0.1758, 0.3949, 0.2032, 0.3949, 0.2974, 0.4783, 0.3242, 0.1, 0.5, 0.1, 1.0, -7.451e-08, 1.0, -7.451e-08, 0.5, 0.75, 0.49, 0.7502, 0.4014, 0.8385, 0.372, 0.8911, 0.4442, 0.9783, 0.3242, 0.8942, 0.2973, 0.8947, 0.2026, 0.9783, 0.1758, 0.8911, 0.05584, 0.8383, 0.1277, 0.7502, 0.09838, 0.75, 0.01, 0.6089, 0.05584, 0.6603, 0.1277, 0.6068, 0.2021, 0.5217, 0.1758, 0.5217, 0.3242, 0.6061, 0.296, 0.6609, 0.3723, 0.6089, 0.4442, 1.0, 0.5, 1.0, 1.0, 0.9, 1.0, 0.9, 0.5, 0.8, 0.5, 0.8, 1.0, 0.7, 1.0, 0.7, 0.5, 0.6, 0.5, 0.6, 1.0, 0.5, 1.0, 0.5, 0.5, 0.4, 0.5, 0.4, 1.0, 0.3, 1.0, 0.3, 0.5, 0.2, 0.5, 0.2, 1.0, 0.1, 1.0, 0.1, 0.5, 0.3911, 0.05584, 0.3402, 0.1275, 0.2516, 0.09811, 0.25, 0.01, 0.1089, 0.05584, 0.1609, 0.1268, 0.1061, 0.2018, 0.02175, 0.1758, 0.02175, 0.3242, 0.1055, 0.2963, 0.1609, 0.3726, 0.1089, 0.4442, 0.25, 0.49, 0.2503, 0.402, 0.3389, 0.3733, 0.3911, 0.4442, 0.4783, 0.3242, 0.3949, 0.2974, 0.3949, 0.2032, 0.4783, 0.1758, 0.9783, 0.1758, 0.8947, 0.2026, 0.8942, 0.2973, 0.9783, 0.3242, 0.8911, 0.4442, 0.8385, 0.372, 0.7502, 0.4014, 0.75, 0.49, 0.6089, 0.4442, 0.6609, 0.3723, 0.6061, 0.296, 0.5217, 0.3242, 0.5217, 0.1758, 0.6068, 0.2021, 0.6603, 0.1277, 0.6089, 0.05584, 0.75, 0.01, 0.7502, 0.09838, 0.8383, 0.1277, 0.8911, 0.05584])
me_cylinder_007.materials.append(mat_material_008)
me_cylinder_007.materials.append(mat_material_007)
me_cylinder_007.update()

# ---- objects
ob_cylinder_001 = bpy.data.objects.new('Cylinder.001', me_cylinder_001)
ob_cylinder_004 = bpy.data.objects.new('Cylinder.004', me_cylinder_004)
ob_cylinder_007 = bpy.data.objects.new('Cylinder.007', me_cylinder_007)

# ---- transforms, parenting, visibility, modifiers, constraints
ob_cylinder_001.location = (0.0, 0.0, 0.107)
ob_cylinder_001.scale = (0.5503, 0.5503, 0.01603)
ob_cylinder_004.location = (1.504, 0.0, 0.2066)
ob_cylinder_004.rotation_euler = (-0.04504, 0.07695, -0.4709)
ob_cylinder_004.scale = (0.5503, 0.5503, 0.01603)
ob_cylinder_007.location = (0.5452, -1.259, 0.2941)
ob_cylinder_007.rotation_euler = (0.1813, -0.1167, 0.00345)
ob_cylinder_007.scale = (0.5503, 0.5503, 0.01603)

# ---- collection membership
col_collection.objects.link(ob_cylinder_001)
col_collection.objects.link(ob_cylinder_004)
col_collection.objects.link(ob_cylinder_007)

# ---- scene / render settings (as saved in the file)
scene.frame_start = 1; scene.frame_end = 250; scene.frame_set(0)
scene.render.engine = 'BLENDER_EEVEE_NEXT'
scene.render.bake_bias = 0.0
scene.render.bake_samples = 0
scene.cycles.sampling_pattern = 'TABULATED_SOBOL'
scene.eevee.use_volume_custom_range = False
bpy.context.view_layer.update()

# ---- added for rendering (the .blend has no active camera and no usable light): camera, sun
cam_auto = bpy.data.cameras.new('AutoCamera')
cam_auto.lens = 50.0
cam_auto.sensor_width = 36.0
cam_auto.clip_end = 1000.0
ob_auto_camera = bpy.data.objects.new('AutoCamera', cam_auto)
scene.collection.objects.link(ob_auto_camera)
ob_auto_camera.location = (5.75968, -6.2642, 4.06164)
ob_auto_camera.rotation_euler = (1.09748, -7.21219e-08, 0.694738)
scene.camera = ob_auto_camera
light_auto_sun = bpy.data.lights.new('AutoSun', 'SUN')
light_auto_sun.energy = 3.0
light_auto_sun.angle = 0.0523599
ob_auto_sun = bpy.data.objects.new('AutoSun', light_auto_sun)
scene.collection.objects.link(ob_auto_sun)
ob_auto_sun.rotation_euler = (0.872665, 0.174533, 0.523599)
bpy.context.view_layer.update()
